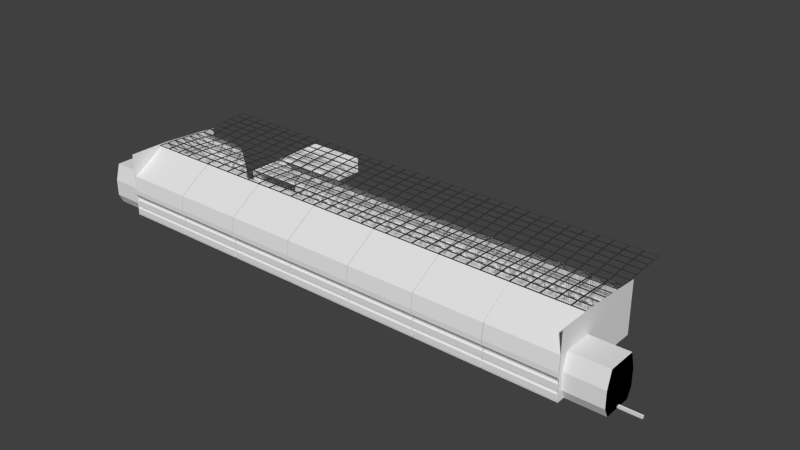 # Source: TrainstationPlatform.blend  (saved by Blender 2.72.0; exported with 4.5.12 LTS)
import bpy
from mathutils import Matrix  # noqa: F401  (used for matrix-valued properties, if any)

bpy.ops.wm.read_factory_settings(use_empty=True)
scene = bpy.context.scene
scene.name = 'Scene'

# ---- collections
col_collection_1 = bpy.data.collections.new('Collection 1'); scene.collection.children.link(col_collection_1)

# ---- materials (node trees are filled in below, after node groups)
mat_base = bpy.data.materials.new('Base')
mat_base.alpha_threshold = 0.0
mat_base.use_transparent_shadow = False
mat_base.roughness = 0.5
mat_darkness = bpy.data.materials.new('Darkness')
mat_darkness.alpha_threshold = 0.0
mat_darkness.use_transparent_shadow = False
mat_darkness.diffuse_color = (0.0, 0.0, 0.0, 1.0)
mat_darkness.roughness = 0.5
mat_bordertrainstatinonmainblack = bpy.data.materials.new('BorderTrainstatinonMainBlack')
mat_bordertrainstatinonmainblack.alpha_threshold = 0.0
mat_bordertrainstatinonmainblack.use_transparent_shadow = False
mat_bordertrainstatinonmainblack.diffuse_color = (0.04696, 0.04696, 0.04696, 1.0)
mat_bordertrainstatinonmainblack.roughness = 0.5
mat_base_001 = bpy.data.materials.new('Base.001')
mat_base_001.alpha_threshold = 0.0
mat_base_001.use_transparent_shadow = False
mat_base_001.roughness = 0.5
mat_bordertrainstatinonmainblack_001 = bpy.data.materials.new('BorderTrainstatinonMainBlack.001')
mat_bordertrainstatinonmainblack_001.alpha_threshold = 0.0
mat_bordertrainstatinonmainblack_001.use_transparent_shadow = False
mat_bordertrainstatinonmainblack_001.diffuse_color = (0.04696, 0.04696, 0.04696, 1.0)
mat_bordertrainstatinonmainblack_001.roughness = 0.5

# ---- material node trees

# ---- world
world_world = bpy.data.worlds.new('World'); scene.world = world_world
world_world.color = (0.05088, 0.05088, 0.05088)
world_world.use_sun_shadow = False
world_world.sun_shadow_jitter_overblur = 0.0
world_world.cycles.sampling_method = 'MANUAL'
world_world.cycles.sample_map_resolution = 256

# ---- meshes
me_plane_009 = bpy.data.meshes.new('Plane.009')
me_plane_009.from_pydata([(0.0, -3.0, 0.0), (-7.4, 0.0, 0.0), (0.0, 0.0, 0.0), (0.0, -3.0, -0.2), (0.0, -2.7, -0.5), (-7.4, -2.7, -0.8), (0.0, -2.7, -0.8), (0.0, -2.9, -1.0), (-7.4, -12.0, -1.8), (0.0, -12.0, -1.8), (-7.4, -12.1, 1.5), (0.0, -12.1, 1.5), (0.0, -12.1, 0.2), (-7.4, -12.1, 0.2), (-7.4, -11.9, 2.384e-07), (0.0, -11.9, 2.384e-07), (0.0, -11.9, -0.2), (-7.4, -11.9, -0.2), (-7.4, -12.2, -0.4), (0.0, -12.2, -0.4), (0.0, -12.2, -1.6), (-7.4, -12.2, -1.6), (0.0, -2.8, -2.0), (-7.4, -12.0, -2.0), (0.0, -12.0, -2.0), (-7.4, -2.9, -1.2), (0.0, -2.9, -1.2), (0.0, -2.6, -1.4), (0.0, -2.6, -1.6), (0.0, -2.8, -1.8), (-7.4, -11.8, 1.7), (0.0, -11.8, 1.7), (-7.4, -11.8, 2.0), (0.0, -11.8, 2.0), (-7.4, -12.5, 3.0), (0.0, -12.5, 3.0), (-7.4, -12.5, 4.0), (0.0, -12.5, 4.0), (-7.4, -12.0, 7.0), (0.0, -12.0, 7.0), (-7.4, -3.0, 0.0), (-7.4, -3.0, -0.2), (-7.4, -2.7, -0.5), (-7.4, -2.9, -1.0), (-7.4, -11.2, -1.8), (-7.4, -11.2, 1.5), (-7.4, -11.2, 0.2), (-7.4, -11.2, 2.384e-07), (-7.4, -11.2, -0.2), (-7.4, -11.2, -0.4), (-7.4, -11.2, -0.6), (-7.4, -2.8, -2.0), (-7.4, -11.2, -2.0), (-7.4, -2.8, -1.8), (-7.4, -2.6, -1.6), (-7.4, -2.6, -1.4), (-7.4, -11.2, 1.7), (-7.4, -11.3, 2.0), (-7.4, -12.0, 3.0), (-7.4, -12.0, 4.0), (-7.4, -11.5, 7.0), (-7.5, -3.0, 0.0), (-7.5, 0.0, 0.0), (-7.5, -3.0, -0.2), (-7.5, -2.7, -0.5), (-7.5, -2.7, -0.8), (-7.5, -2.9, -1.0), (-7.5, -11.2, -1.8), (-7.5, -11.2, 1.5), (-7.5, -11.2, 0.2), (-7.5, -11.2, 2.384e-07), (-7.5, -11.2, -0.2), (-7.5, -11.2, -0.4), (-7.5, -11.2, -0.6), (-7.5, -2.8, -2.0), (-7.5, -11.2, -2.0), (-7.5, -2.8, -1.8), (-7.5, -2.6, -1.6), (-7.5, -2.6, -1.4), (-7.5, -2.9, -1.2), (-7.5, -11.2, 1.7), (-7.5, -11.3, 2.0), (-7.5, -12.0, 3.0), (-7.5, -12.0, 4.0), (-7.5, -11.5, 7.0), (-7.4, -4.7, 11.6), (0.0, -4.7, 11.6), (-7.4, -4.2, 11.6), (-7.5, -4.2, 11.6), (0.0, -4.2, 11.6), (-7.5, -11.8, -1.5), (0.0, -11.8, -1.5), (-7.5, -11.86, -1.641), (0.0, -11.86, -1.641), (-7.5, -12.0, -1.7), (0.0, -12.0, -1.7), (-7.5, -12.14, -1.641), (0.0, -12.14, -1.641), (-7.5, -12.2, -1.5), (0.0, -12.2, -1.5), (-7.5, -12.14, -1.359), (0.0, -12.14, -1.359), (-7.5, -12.0, -1.3), (0.0, -12.0, -1.3), (-7.5, -11.86, -1.359), (0.0, -11.86, -1.359), (-7.5, -12.02, -1.2), (0.0, -12.02, -1.2), (-7.5, -12.05, -1.254), (0.0, -12.05, -1.254), (-7.5, -12.1, -1.276), (0.0, -12.1, -1.276), (-7.5, -12.15, -1.254), (0.0, -12.15, -1.254), (-7.5, -12.18, -1.2), (0.0, -12.18, -1.2), (-7.5, -12.15, -1.146), (0.0, -12.15, -1.146), (-7.5, -12.1, -1.124), (0.0, -12.1, -1.124), (-7.5, -12.05, -1.146), (0.0, -12.05, -1.146), (-7.5, -12.02, -1.0), (0.0, -12.02, -1.0), (-7.5, -12.05, -1.054), (0.0, -12.05, -1.054), (-7.5, -12.1, -1.076), (0.0, -12.1, -1.076), (-7.5, -12.15, -1.054), (0.0, -12.15, -1.054), (-7.5, -12.18, -1.0), (0.0, -12.18, -1.0), (-7.5, -12.15, -0.9464), (0.0, -12.15, -0.9464), (-7.5, -12.1, -0.9243), (0.0, -12.1, -0.9243), (-7.5, -12.05, -0.9464), (0.0, -12.05, -0.9464), (-7.5, -12.02, -0.8), (0.0, -12.02, -0.8), (-7.5, -12.05, -0.8536), (0.0, -12.05, -0.8536), (-7.5, -12.1, -0.8757), (0.0, -12.1, -0.8757), (-7.5, -12.15, -0.8536), (0.0, -12.15, -0.8536), (-7.5, -12.18, -0.8), (0.0, -12.18, -0.8), (-7.5, -12.15, -0.7464), (0.0, -12.15, -0.7464), (-7.5, -12.1, -0.7243), (0.0, -12.1, -0.7243), (-7.5, -12.05, -0.7464), (0.0, -12.05, -0.7464), (-7.5, -11.85, -1.232), (0.0, -11.85, -1.232), (-7.5, -11.87, -1.286), (0.0, -11.87, -1.286), (-7.5, -11.93, -1.308), (0.0, -11.93, -1.308), (-7.5, -11.98, -1.286), (0.0, -11.98, -1.286), (-7.5, -12.0, -1.232), (0.0, -12.0, -1.232), (-7.5, -11.98, -1.178), (0.0, -11.98, -1.178), (-7.5, -11.93, -1.156), (0.0, -11.93, -1.156), (-7.5, -11.87, -1.178), (0.0, -11.87, -1.178), (-7.5, -11.88, -0.489), (0.0, -11.88, -0.489), (-7.5, -11.92, -0.5923), (0.0, -11.92, -0.5923), (-7.5, -12.03, -0.6351), (0.0, -12.03, -0.6351), (-7.5, -12.13, -0.5923), (0.0, -12.13, -0.5923), (-7.5, -12.17, -0.489), (0.0, -12.17, -0.489), (-7.5, -12.13, -0.3857), (0.0, -12.13, -0.3857), (-7.5, -12.03, -0.3429), (0.0, -12.03, -0.3429), (-7.5, -11.92, -0.3857), (0.0, -11.92, -0.3857), (-7.5, -11.68, -1.814), (0.0, -11.68, -1.814), (-7.5, -11.73, -1.917), (0.0, -11.73, -1.917), (-7.5, -11.83, -1.96), (0.0, -11.83, -1.96), (-7.5, -11.93, -1.917), (0.0, -11.93, -1.917), (-7.5, -11.98, -1.814), (0.0, -11.98, -1.814), (-7.5, -11.93, -1.71), (0.0, -11.93, -1.71), (-7.5, -11.83, -1.668), (0.0, -11.83, -1.668), (-7.5, -11.73, -1.71), (0.0, -11.73, -1.71), (-7.5, -7.535, -1.89), (0.0, -7.535, -1.89), (-7.5, -7.557, -1.944), (0.0, -7.557, -1.944), (-7.5, -7.611, -1.966), (0.0, -7.611, -1.966), (-7.5, -7.664, -1.944), (0.0, -7.664, -1.944), (-7.5, -7.686, -1.89), (0.0, -7.686, -1.89), (-7.5, -7.664, -1.837), (0.0, -7.664, -1.837), (-7.5, -7.611, -1.815), (0.0, -7.611, -1.815), (-7.5, -7.557, -1.837), (0.0, -7.557, -1.837), (-7.5, -5.835, -1.89), (0.0, -5.835, -1.89), (-7.5, -5.857, -1.944), (0.0, -5.857, -1.944), (-7.5, -5.911, -1.966), (0.0, -5.911, -1.966), (-7.5, -5.964, -1.944), (0.0, -5.964, -1.944), (-7.5, -5.986, -1.89), (0.0, -5.986, -1.89), (-7.5, -5.964, -1.837), (0.0, -5.964, -1.837), (-7.5, -5.911, -1.815), (0.0, -5.911, -1.815), (-7.5, -5.857, -1.837), (0.0, -5.857, -1.837)], [], [(12, 13, 10, 11), (15, 14, 13, 12), (16, 17, 14, 15), (19, 18, 17, 16), (20, 21, 18, 19), (9, 8, 21, 20), (8, 9, 24, 23), (11, 10, 30, 31), (31, 30, 32, 33), (33, 32, 34, 35), (35, 34, 36, 37), (37, 36, 38, 39), (38, 36, 59, 60), (14, 17, 48, 47), (21, 8, 44, 50), (34, 32, 57, 58), (10, 13, 46, 45), (17, 18, 49, 48), (30, 10, 45, 56), (36, 34, 58, 59), (13, 14, 47, 46), (18, 21, 50, 49), (8, 23, 52, 44), (32, 30, 56, 57), (59, 58, 82, 83), (50, 44, 67, 73), (57, 56, 80, 81), (48, 49, 72, 71), (46, 47, 70, 69), (53, 54, 77, 76), (42, 41, 63, 64), (44, 52, 75, 67), (60, 59, 83, 84), (52, 51, 74, 75), (58, 57, 81, 82), (49, 50, 73, 72), (56, 45, 68, 80), (47, 48, 71, 70), (54, 55, 78, 77), (45, 46, 69, 68), (51, 53, 76, 74), (41, 40, 61, 63), (40, 0, 2, 1), (0, 40, 41, 3), (3, 41, 42, 4), (4, 42, 5, 6), (6, 5, 43, 7), (22, 51, 23, 24), (29, 53, 51, 22), (7, 43, 25, 26), (26, 25, 55, 27), (27, 55, 54, 28), (28, 54, 53, 29), (23, 51, 52), (55, 25, 79, 78), (43, 5, 65, 66), (40, 1, 62, 61), (5, 42, 64, 65), (25, 43, 66, 79), (60, 84, 88, 87), (38, 60, 87, 85), (39, 38, 85, 86), (86, 85, 87, 89), (90, 91, 93, 92), (92, 93, 95, 94), (94, 95, 97, 96), (96, 97, 99, 98), (98, 99, 101, 100), (100, 101, 103, 102), (104, 105, 91, 90), (102, 103, 105, 104), (106, 107, 109, 108), (108, 109, 111, 110), (110, 111, 113, 112), (112, 113, 115, 114), (114, 115, 117, 116), (116, 117, 119, 118), (120, 121, 107, 106), (118, 119, 121, 120), (122, 123, 125, 124), (124, 125, 127, 126), (126, 127, 129, 128), (128, 129, 131, 130), (130, 131, 133, 132), (132, 133, 135, 134), (136, 137, 123, 122), (134, 135, 137, 136), (138, 139, 141, 140), (140, 141, 143, 142), (142, 143, 145, 144), (144, 145, 147, 146), (146, 147, 149, 148), (148, 149, 151, 150), (152, 153, 139, 138), (150, 151, 153, 152), (154, 155, 157, 156), (156, 157, 159, 158), (158, 159, 161, 160), (160, 161, 163, 162), (162, 163, 165, 164), (164, 165, 167, 166), (168, 169, 155, 154), (166, 167, 169, 168), (170, 171, 173, 172), (172, 173, 175, 174), (174, 175, 177, 176), (176, 177, 179, 178), (178, 179, 181, 180), (180, 181, 183, 182), (184, 185, 171, 170), (182, 183, 185, 184), (186, 187, 189, 188), (188, 189, 191, 190), (190, 191, 193, 192), (192, 193, 195, 194), (194, 195, 197, 196), (196, 197, 199, 198), (200, 201, 187, 186), (198, 199, 201, 200), (202, 203, 205, 204), (204, 205, 207, 206), (206, 207, 209, 208), (208, 209, 211, 210), (210, 211, 213, 212), (212, 213, 215, 214), (216, 217, 203, 202), (214, 215, 217, 216), (218, 219, 221, 220), (220, 221, 223, 222), (222, 223, 225, 224), (224, 225, 227, 226), (226, 227, 229, 228), (228, 229, 231, 230), (232, 233, 219, 218), (230, 231, 233, 232)])
me_plane_009.polygons.foreach_set('use_smooth', [0, 0, 0, 0, 0, 0, 0, 0, 0, 0, 0, 0, 0, 0, 0, 0, 0, 0, 0, 0, 0, 0, 0, 0, 0, 0, 0, 0, 0, 0, 0, 0, 0, 0, 0, 0, 0, 0, 0, 0, 0, 0, 0, 0, 0, 0, 0, 0, 0, 0, 0, 0, 0, 0, 0, 0, 0, 0, 0, 0, 0, 0, 0, 1, 1, 1, 1, 1, 1, 1, 1, 1, 1, 1, 1, 1, 1, 1, 1, 1, 1, 1, 1, 1, 1, 1, 1, 1, 1, 1, 1, 1, 1, 1, 1, 1, 1, 1, 1, 1, 1, 1, 1, 1, 1, 1, 1, 1, 1, 1, 1, 1, 1, 1, 1, 1, 1, 1, 1, 1, 1, 1, 1, 1, 1, 1, 1, 1, 1, 1, 1, 1, 1, 1, 1])
me_plane_009.use_remesh_preserve_volume = False
me_plane_009.use_remesh_preserve_attributes = False
me_plane_009.use_mirror_vertex_groups = False
me_plane_009.update()
me_plane_006 = bpy.data.meshes.new('Plane.006')
me_plane_006.from_pydata([(-0.1, -10.0, 0.0), (0.0, -10.0, 3.5), (0.0, -10.0, 0.0), (0.0, -7.0, 11.0), (0.0, 0.0, 0.0), (0.0, -9.0, 9.0), (0.0, -9.8, 5.0), (-0.1, -10.0, 3.5), (-0.1, -9.8, 5.0), (-0.1, -9.0, 9.0), (-0.1, -7.0, 11.0), (-0.2, -10.3, 0.0), (-0.2, -10.3, 3.5), (-0.2, -10.1, 5.0), (-0.2, -9.3, 9.0), (-0.2, -7.3, 11.0), (-0.3, -10.3, 0.0), (-0.3, -10.3, 3.5), (-0.3, -10.1, 5.0), (-0.3, -9.3, 9.0), (-0.3, -7.3, 11.0), (-0.4, -9.9, 0.0), (-0.4, -9.9, 3.5), (-0.4, -9.7, 5.0), (-0.4, -8.9, 9.0), (-0.4, -6.9, 11.0), (-2.0, -9.9, 0.0), (-2.0, -9.9, 3.5), (-2.0, -9.7, 5.0), (-2.0, -8.9, 9.0), (-2.0, 0.0, 0.0), (-2.0, -6.9, 11.0), (-2.5, -9.0, 9.0), (0.0, -10.0, 0.175), (-0.1, -10.0, 0.175), (-0.2, -10.3, 0.175), (-0.3, -10.3, 0.175), (-0.4, -9.9, 0.175), (-2.0, -9.9, 0.175), (-2.5, -10.0, 0.175), (-0.4, -10.3, 3.5), (-2.0, -10.3, 3.5), (-0.4, -10.3, 0.175), (-2.0, -10.3, 0.175), (-0.56, -9.583, 3.61), (-0.56, -9.423, 4.81), (-1.84, -9.583, 3.61), (-1.84, -9.423, 4.81), (-0.1, 0.0, 0.0), (-0.2, 0.0, 0.0), (-0.3, 0.0, 0.0), (-0.4, 0.0, 0.0), (-0.481, -7.0, 11.0), (-0.481, -7.3, 11.0), (-2.5, -10.0, 0.0), (-2.5, -9.8, 5.0), (-2.5, -7.0, 11.0), (-2.5, 0.0, 0.0), (-2.5, -10.0, 3.5)], [], [(9, 5, 6, 8), (8, 6, 1, 7), (34, 33, 2, 0), (9, 8, 13, 14), (8, 7, 12, 13), (34, 0, 11, 35), (15, 14, 19, 20), (14, 13, 18, 19), (13, 12, 17, 18), (35, 11, 16, 36), (19, 18, 23, 24), (18, 17, 22, 23), (36, 16, 21, 37), (24, 23, 28, 29), (22, 27, 46, 44), (37, 21, 26, 38), (7, 1, 33, 34), (7, 34, 35, 12), (12, 35, 36, 17), (17, 36, 37, 22), (37, 38, 43, 42), (40, 42, 43, 41), (27, 22, 40, 41), (38, 27, 41, 43), (22, 37, 42, 40), (45, 44, 46, 47), (28, 23, 45, 47), (27, 28, 47, 46), (23, 22, 44, 45), (11, 0, 48, 49), (10, 3, 5, 9), (0, 2, 4, 48), (10, 9, 14, 15), (20, 19, 24, 25), (25, 24, 29, 31), (26, 21, 51, 30), (21, 16, 50, 51), (16, 11, 49, 50), (10, 15, 53, 52), (31, 29, 32, 56), (29, 28, 55, 32), (28, 27, 58, 55), (38, 26, 54, 39), (27, 38, 39, 58), (54, 26, 30, 57)])
me_plane_006.use_remesh_preserve_volume = False
me_plane_006.use_remesh_preserve_attributes = False
me_plane_006.use_mirror_vertex_groups = False
me_plane_006.update()
me_plane_010 = bpy.data.meshes.new('Plane.010')
me_plane_010.from_pydata([(0.0, -1.0, 7.0), (0.0, 0.0, 0.0), (0.0, 13.0, 7.0), (0.0, 13.0, 0.0), (-8.0, -1.0, 7.0), (-8.0, 0.0, 0.0), (0.0, -1.0, -2.0), (-8.0, -1.0, -2.0), (0.0, -7.2, -2.0), (-8.0, -7.2, -2.0), (0.0, -7.2, 7.0), (-8.0, -7.2, 7.0), (0.0, 0.0, 12.0), (0.0, 13.0, 11.05), (0.0, -8.2, 7.0), (0.0, -7.2, 12.0), (0.0, -8.2, -2.0), (0.0, -8.2, 12.0), (0.0, -8.2, 3.5), (0.0, -8.2, 0.0), (-8.0, -8.2, 0.0), (-8.0, -8.2, 3.5), (0.0, -9.2, -2.0), (0.0, -9.2, 7.0), (0.0, 0.0, 3.5), (0.0, 13.0, 3.5), (-8.0, 0.0, 3.5), (0.0, -9.2, 12.0), (0.0, -9.2, 3.5), (0.0, -9.2, 0.0), (0.0, 0.5, 0.0), (0.0, 0.5, -2.0)], [], [(24, 1, 3, 25), (24, 0, 4, 26), (1, 5, 7, 6), (6, 7, 9, 8), (18, 21, 11, 10), (10, 15, 17, 14), (0, 10, 11, 4), (0, 2, 13, 12), (15, 10, 0, 12), (19, 18, 28, 29), (4, 11, 21, 20, 9, 7, 5, 26), (8, 9, 20, 19), (19, 20, 21, 18), (16, 19, 29, 22), (18, 14, 23, 28), (0, 24, 25, 2), (1, 24, 26, 5), (18, 10, 14), (8, 19, 16), (14, 17, 27, 23), (1, 6, 31, 30)])
me_plane_010.polygons.foreach_set('material_index', [0, 0, 0, 0, 0, 0, 0, 0, 0, 0, 1, 0, 0, 0, 0, 0, 0, 0, 0, 0, 0])
me_plane_010.materials.append(mat_base)
me_plane_010.materials.append(mat_darkness)
me_plane_010.use_remesh_preserve_volume = False
me_plane_010.use_remesh_preserve_attributes = False
me_plane_010.use_mirror_vertex_groups = False
me_plane_010.update()
me_plane_004 = bpy.data.meshes.new('Plane.004')
me_plane_004.from_pydata([(0.0, -10.0, 0.0), (0.0, -10.0, 3.5), (0.0, -9.8, 5.0), (0.0, -9.0, 9.0), (0.0, -7.0, 11.0), (-7.3, -10.0, 3.5), (0.0, 0.0, 0.0), (-7.5, -9.7, 3.95), (-7.3, -9.7, 3.5), (0.0, -9.7, 3.5), (-7.5, -9.94, 3.95), (-7.3, -9.94, 3.95), (-7.3, -10.0, 0.0), (0.0, -9.94, 3.95), (-7.3, -9.8, 5.0), (-7.3, -9.0, 9.0), (-7.3, -7.0, 11.0), (-7.3, 0.0, 0.0), (-7.5, -10.0, 3.5), (-7.5, -10.0, 0.0), (-7.5, -9.8, 5.0), (-7.5, -9.0, 9.0), (-7.5, -7.0, 11.0), (-7.5, 0.0, 0.0), (-7.3, -9.7, 3.95), (-7.3, -9.7, 0.0), (0.0, -9.7, 3.95), (-7.5, -9.7, 3.5), (-7.5, -9.7, 0.0), (-7.33, -9.6, 3.54), (0.0, -9.6, 3.54), (-7.33, -9.6, 3.9), (0.0, -9.6, 3.9), (-7.47, -9.6, 3.9), (-7.47, -9.6, 3.54), (-7.33, -9.6, 0.0), (-7.47, -9.6, 0.0), (0.0, -11.0, 0.0), (0.0, -11.0, 3.5), (-6.5, -11.0, 3.5), (-6.5, -11.0, 0.0)], [], [(1, 5, 8, 9), (26, 9, 30, 32), (14, 11, 10, 20), (3, 15, 16, 4), (2, 14, 15, 3), (6, 17, 12, 0), (5, 12, 25, 8), (11, 13, 26, 24), (12, 17, 23, 19), (19, 18, 27, 28), (16, 15, 21, 22), (12, 19, 28, 25), (15, 14, 20, 21), (13, 11, 14, 2), (18, 10, 7, 27), (10, 11, 24, 7), (13, 1, 9, 26), (30, 29, 31, 32), (24, 26, 32, 31), (9, 8, 29, 30), (27, 7, 33, 34), (31, 29, 34, 33), (25, 28, 36, 35), (7, 24, 31, 33), (29, 35, 36, 34), (28, 27, 34, 36), (8, 25, 35, 29), (5, 1, 38, 39), (0, 12, 40, 37), (12, 5, 39, 40)])
me_plane_004.materials.append(mat_base)
me_plane_004.materials.append(mat_bordertrainstatinonmainblack)
me_plane_004.use_remesh_preserve_volume = False
me_plane_004.use_remesh_preserve_attributes = False
me_plane_004.use_mirror_vertex_groups = False
me_plane_004.update()
me_plane_011 = bpy.data.meshes.new('Plane.011')
me_plane_011.from_pydata([(0.0, -1.0, 7.0), (0.0, 0.0, 0.0), (0.0, 13.0, 7.0), (0.0, 13.0, 0.0), (8.0, -1.0, 7.0), (8.0, 0.0, 0.0), (0.0, -1.0, -2.0), (8.0, -1.0, -2.0), (0.0, -7.2, -2.0), (8.0, -7.2, -2.0), (0.0, -7.2, 7.0), (8.0, -7.2, 7.0), (0.0, 0.0, 12.0), (0.0, 13.0, 11.08), (0.0, -8.2, 7.0), (0.0, -7.2, 12.0), (0.0, -8.2, -2.0), (0.0, -8.2, 12.0), (0.0, -8.2, 3.5), (0.0, -8.2, 0.0), (8.0, -8.2, 0.0), (8.0, -8.2, 3.5), (0.0, -9.2, -2.0), (0.0, -9.2, 7.0), (0.0, 0.0, 3.5), (0.0, 13.0, 3.5), (8.0, 0.0, 3.5), (0.0, -9.2, 12.0), (0.0, -9.2, 3.5), (0.0, -9.2, 0.0), (0.0, 0.5, 0.0), (0.0, 0.5, -2.0)], [], [(24, 25, 3, 1), (24, 26, 4, 0), (1, 6, 7, 5), (6, 8, 9, 7), (18, 10, 11, 21), (10, 14, 17, 15), (0, 4, 11, 10), (0, 12, 13, 2), (15, 12, 0, 10), (19, 29, 28, 18), (4, 26, 5, 7, 9, 20, 21, 11), (8, 19, 20, 9), (19, 18, 21, 20), (16, 22, 29, 19), (18, 28, 23, 14), (0, 2, 25, 24), (1, 5, 26, 24), (18, 14, 10), (8, 16, 19), (14, 23, 27, 17), (6, 1, 30, 31)])
me_plane_011.polygons.foreach_set('use_smooth', [0, 0, 0, 0, 0, 0, 0, 0, 0, 0, 1, 0, 0, 0, 0, 0, 0, 0, 0, 0, 0])
me_plane_011.polygons.foreach_set('material_index', [0, 0, 0, 0, 0, 0, 0, 0, 0, 0, 1, 0, 0, 0, 0, 0, 0, 0, 0, 0, 0])
me_plane_011.materials.append(mat_base)
me_plane_011.materials.append(mat_darkness)
me_plane_011.use_remesh_preserve_volume = False
me_plane_011.use_remesh_preserve_attributes = False
me_plane_011.use_mirror_vertex_groups = False
me_plane_011.update()
me_cube_001 = bpy.data.meshes.new('Cube.001')
me_cube_001.from_pydata([(0.0, -20.0, 0.0), (0.0, 1.0, 0.0), (0.2, 1.0, 0.0), (0.2, -20.0, 0.0), (0.0, -20.0, 0.1), (0.0, 1.0, 0.1), (0.2, 1.0, 0.1), (0.2, -20.0, 0.1), (0.0, -20.0, 0.2), (0.0, 1.0, 0.2), (0.3, 1.0, 0.2), (0.3, -20.0, 0.2), (0.0, -20.0, 0.46), (0.0, 1.0, 0.46), (0.3, 1.0, 0.5), (0.3, -20.0, 0.5), (0.06667, 1.0, 0.1), (0.1333, 1.0, 0.1), (0.1333, 1.0, 0.0), (0.06667, 1.0, 0.0), (0.1333, -20.0, 0.1), (0.06667, -20.0, 0.1), (0.06667, -20.0, 0.0), (0.1333, -20.0, 0.0), (0.1, 1.0, 0.2), (0.2, 1.0, 0.2), (0.2, -20.0, 0.2), (0.1, -20.0, 0.2), (0.1, 1.0, 0.46), (0.2, 1.0, 0.5), (0.2, -20.0, 0.5), (0.1, -20.0, 0.46)], [], [(26, 11, 15, 30), (17, 6, 2, 18), (6, 7, 3, 2), (21, 4, 0, 22), (7, 6, 10, 11), (20, 7, 11, 26), (16, 5, 9, 24), (5, 4, 8, 9), (31, 28, 13, 12), (11, 10, 14, 15), (24, 9, 13, 28), (9, 8, 12, 13), (8, 27, 31, 12), (27, 26, 30, 31), (5, 16, 19, 1), (16, 17, 18, 19), (7, 20, 23, 3), (20, 21, 22, 23), (4, 21, 27, 8), (21, 20, 26, 27), (6, 17, 25, 10), (17, 16, 24, 25), (15, 14, 29, 30), (30, 29, 28, 31), (10, 25, 29, 14), (25, 24, 28, 29)])
me_cube_001.use_remesh_preserve_volume = False
me_cube_001.use_remesh_preserve_attributes = False
me_cube_001.use_mirror_vertex_groups = False
me_cube_001.update()
me_plane_012 = bpy.data.meshes.new('Plane.012')
me_plane_012.from_pydata([(-3.0, -9.537e-07, 10.99), (-3.0, -2.0, 11.22), (0.0, -9.537e-07, 10.99), (-2.875, -1.875, 11.2), (-0.125, -1.875, 11.2), (-2.875, -0.125, 11.01), (-0.125, -0.125, 11.01), (-2.875, -1.875, 11.29), (-0.125, -1.875, 11.29), (-2.875, -0.125, 11.1), (-0.125, -0.125, 11.1), (0.0, -4.0, 11.4), (0.0, -2.0, 11.22), (-2.875, -3.875, 11.39), (-0.125, -3.875, 11.39), (-2.875, -2.125, 11.24), (-0.125, -2.125, 11.24), (-2.875, -3.875, 11.48), (-0.125, -3.875, 11.48), (-2.875, -2.125, 11.33), (-0.125, -2.125, 11.33), (-3.0, -4.0, 11.4), (-2.875, -5.875, 11.53), (-0.125, -5.875, 11.53), (-2.875, -4.125, 11.41), (-0.125, -4.125, 11.41), (-2.875, -5.875, 11.62), (-0.125, -5.875, 11.62), (-2.875, -4.125, 11.51), (-0.125, -4.125, 11.51), (0.0, -8.0, 11.63), (-3.0, -6.0, 11.54), (0.0, -6.0, 11.54), (-2.875, -7.875, 11.62), (-0.125, -7.875, 11.62), (-2.875, -6.125, 11.54), (-0.125, -6.125, 11.54), (-2.875, -7.875, 11.72), (-0.125, -7.875, 11.72), (-2.875, -6.125, 11.64), (-0.125, -6.125, 11.64), (-3.0, -10.0, 11.68), (0.0, -10.0, 11.68), (-3.0, -8.0, 11.63), (-2.875, -9.875, 11.68), (-0.125, -9.875, 11.68), (-2.875, -8.125, 11.63), (-0.125, -8.125, 11.63), (-2.875, -9.875, 11.78), (-0.125, -9.875, 11.78), (-2.875, -8.125, 11.73), (-0.125, -8.125, 11.73), (-3.0, -12.0, 11.7), (0.0, -12.0, 11.7), (-2.875, -11.88, 11.7), (-0.125, -11.88, 11.7), (-2.875, -10.12, 11.68), (-0.125, -10.12, 11.68), (-2.875, -11.88, 11.8), (-0.125, -11.88, 11.8), (-2.875, -10.12, 11.78), (-0.125, -10.12, 11.78)], [], [(5, 6, 10, 9), (6, 4, 8, 10), (4, 3, 7, 8), (3, 5, 9, 7), (15, 16, 20, 19), (12, 11, 14, 16), (16, 14, 18, 20), (14, 13, 17, 18), (13, 15, 19, 17), (24, 25, 29, 28), (25, 23, 27, 29), (23, 22, 26, 27), (22, 24, 28, 26), (35, 36, 40, 39), (31, 32, 36, 35), (32, 30, 34, 36), (36, 34, 38, 40), (34, 33, 37, 38), (33, 35, 39, 37), (46, 47, 51, 50), (42, 41, 44, 45), (41, 43, 46, 44), (47, 45, 49, 51), (45, 44, 48, 49), (44, 46, 50, 48), (56, 57, 61, 60), (53, 52, 54, 55), (57, 55, 59, 61), (55, 54, 58, 59), (54, 56, 60, 58), (0, 2, 6, 5), (2, 12, 4, 6), (12, 1, 3, 4), (1, 0, 5, 3), (1, 12, 16, 15), (11, 21, 13, 14), (21, 1, 15, 13), (21, 11, 25, 24), (11, 32, 23, 25), (32, 31, 22, 23), (31, 21, 24, 22), (30, 43, 33, 34), (43, 31, 35, 33), (43, 30, 47, 46), (30, 42, 45, 47), (41, 42, 57, 56), (42, 53, 55, 57), (52, 41, 56, 54)])
me_plane_012.polygons.foreach_set('material_index', [1, 1, 1, 1, 1, 1, 1, 1, 1, 1, 1, 1, 1, 1, 1, 1, 1, 1, 1, 1, 1, 1, 1, 1, 1, 1, 1, 1, 1, 1, 1, 1, 1, 1, 1, 1, 1, 1, 1, 1, 1, 1, 1, 1, 1, 1, 1, 1])
me_plane_012.materials.append(mat_base_001)
me_plane_012.materials.append(mat_bordertrainstatinonmainblack_001)
me_plane_012.use_remesh_preserve_volume = False
me_plane_012.use_remesh_preserve_attributes = False
me_plane_012.use_mirror_vertex_groups = False
me_plane_012.update()
me_plane_007 = bpy.data.meshes.new('Plane.007')
me_plane_007.from_pydata([(-6.5, -0.1, 0.0), (0.0, -0.1, 0.0), (-6.5, 0.0, 0.0), (0.0, 0.0, 0.0), (-6.5, -0.1, 3.5), (-6.5, 0.0, 3.5), (0.0, -0.1, 3.5), (0.0, 0.0, 3.5), (-6.4, -0.2, 0.01), (-6.4, -0.2, 3.4), (-6.4, -0.3, 0.01), (-6.4, -0.3, 3.4), (-6.5, -0.4, 0.0), (-6.5, -0.4, 3.5), (0.0, -0.4, 0.0), (0.0, -0.3, 0.0), (0.0, -0.2, 0.0), (0.0, -0.4, 3.5), (0.0, -0.3, 3.5), (0.0, -0.2, 3.5)], [], [(0, 1, 3, 2), (0, 2, 5, 4), (4, 5, 7, 6), (0, 4, 9, 8), (8, 9, 11, 10), (10, 11, 13, 12), (4, 6, 19, 9), (8, 10, 15, 16), (10, 12, 14, 15), (11, 9, 19, 18), (13, 11, 18, 17), (0, 8, 16, 1)])
me_plane_007.use_remesh_preserve_volume = False
me_plane_007.use_remesh_preserve_attributes = False
me_plane_007.use_mirror_vertex_groups = False
me_plane_007.update()

# ---- objects
ob_platformtracks_006 = bpy.data.objects.new('PlatformTracks.006', me_plane_009)
ob_platformtracks_005 = bpy.data.objects.new('PlatformTracks.005', me_plane_009)
ob_platformtracks_004 = bpy.data.objects.new('PlatformTracks.004', me_plane_009)
ob_platformtracks_003 = bpy.data.objects.new('PlatformTracks.003', me_plane_009)
ob_platformtracks_002 = bpy.data.objects.new('PlatformTracks.002', me_plane_009)
ob_platformtracks_001 = bpy.data.objects.new('PlatformTracks.001', me_plane_009)
ob_platformwall_017 = bpy.data.objects.new('PlatformWall.017', me_plane_006)
ob_platformwall_016 = bpy.data.objects.new('PlatformWall.016', me_plane_006)
ob_platformwall_015 = bpy.data.objects.new('PlatformWall.015', me_plane_006)
ob_platformwall_014 = bpy.data.objects.new('PlatformWall.014', me_plane_006)
ob_platformwall_013 = bpy.data.objects.new('PlatformWall.013', me_plane_006)
ob_platformwall_012 = bpy.data.objects.new('PlatformWall.012', me_plane_006)
ob_platformwall_011 = bpy.data.objects.new('PlatformWall.011', me_plane_006)
ob_platformwall_010 = bpy.data.objects.new('PlatformWall.010', me_plane_006)
ob_platformwall_009 = bpy.data.objects.new('PlatformWall.009', me_plane_006)
ob_platformwall_008 = bpy.data.objects.new('PlatformWall.008', me_plane_006)
ob_platformwall_007 = bpy.data.objects.new('PlatformWall.007', me_plane_006)
ob_platformwall_006 = bpy.data.objects.new('PlatformWall.006', me_plane_006)
ob_platformwall_005 = bpy.data.objects.new('PlatformWall.005', me_plane_006)
ob_platformwall_004 = bpy.data.objects.new('PlatformWall.004', me_plane_006)
ob_platformwall_003 = bpy.data.objects.new('PlatformWall.003', me_plane_006)
ob_platformwall_002 = bpy.data.objects.new('PlatformWall.002', me_plane_006)
ob_platformwall_001 = bpy.data.objects.new('PlatformWall.001', me_plane_006)
ob_platfomrend1 = bpy.data.objects.new('PlatfomrEnd1', me_plane_010)
ob_platformdoorway = bpy.data.objects.new('PlatformDoorway', me_plane_004)
ob_platformend2 = bpy.data.objects.new('PlatformEnd2', me_plane_011)
ob_platformtracks = bpy.data.objects.new('PlatformTracks', me_plane_009)
ob_platformtraintracks = bpy.data.objects.new('PlatformTrainTracks', me_cube_001)
ob_platformwall = bpy.data.objects.new('PlatformWall', me_plane_006)
ob_platformceiling = bpy.data.objects.new('PlatformCeiling', me_plane_012)
ob_platformcorridor = bpy.data.objects.new('PlatformCorridor', me_plane_007)

# ---- transforms, parenting, visibility, modifiers, constraints
ob_platformtracks_006.location = (80.0, -11.0, 0.0)
ob_platformtracks_006.lineart.crease_threshold = 0.0
_m = ob_platformtracks_006.modifiers.new('Mirror', 'MIRROR')
_m.use_clip = True
ob_platformtracks_005.location = (65.0, -11.0, 0.0)
ob_platformtracks_005.lineart.crease_threshold = 0.0
_m = ob_platformtracks_005.modifiers.new('Mirror', 'MIRROR')
_m.use_clip = True
ob_platformtracks_004.location = (50.0, -11.0, 0.0)
ob_platformtracks_004.lineart.crease_threshold = 0.0
_m = ob_platformtracks_004.modifiers.new('Mirror', 'MIRROR')
_m.use_clip = True
ob_platformtracks_003.location = (35.0, -11.0, 0.0)
ob_platformtracks_003.lineart.crease_threshold = 0.0
_m = ob_platformtracks_003.modifiers.new('Mirror', 'MIRROR')
_m.use_clip = True
ob_platformtracks_002.location = (20.0, -11.0, 0.0)
ob_platformtracks_002.lineart.crease_threshold = 0.0
_m = ob_platformtracks_002.modifiers.new('Mirror', 'MIRROR')
_m.use_clip = True
ob_platformtracks_001.location = (-10.0, -11.0, 0.0)
ob_platformtracks_001.lineart.crease_threshold = 0.0
_m = ob_platformtracks_001.modifiers.new('Mirror', 'MIRROR')
_m.use_clip = True
ob_platformwall_017.location = (85.0, -11.0, 0.0)
ob_platformwall_017.rotation_euler = (0.0, -0.0, 3.142)
ob_platformwall_017.lineart.crease_threshold = 0.0
_m = ob_platformwall_017.modifiers.new('Mirror', 'MIRROR')
_m.use_clip = True
_m = ob_platformwall_017.modifiers.new('Array', 'ARRAY')
_m.count = 1
_m.constant_offset_displace = (0.0, 0.0, 0.0)
_m.relative_offset_displace = (-1.0, 0.0, 0.0)
_m = ob_platformwall_017.modifiers.new('EdgeSplit', 'EDGE_SPLIT')
_m.split_angle = 0.5934
ob_platformwall_016.location = (70.0, -11.0, 0.0)
ob_platformwall_016.rotation_euler = (0.0, -0.0, 3.142)
ob_platformwall_016.lineart.crease_threshold = 0.0
_m = ob_platformwall_016.modifiers.new('Mirror', 'MIRROR')
_m.use_clip = True
_m = ob_platformwall_016.modifiers.new('Array', 'ARRAY')
_m.count = 1
_m.constant_offset_displace = (0.0, 0.0, 0.0)
_m.relative_offset_displace = (-1.0, 0.0, 0.0)
_m = ob_platformwall_016.modifiers.new('EdgeSplit', 'EDGE_SPLIT')
_m.split_angle = 0.5934
ob_platformwall_015.location = (75.0, -11.0, 0.0)
ob_platformwall_015.rotation_euler = (0.0, -0.0, 3.142)
ob_platformwall_015.lineart.crease_threshold = 0.0
_m = ob_platformwall_015.modifiers.new('Mirror', 'MIRROR')
_m.use_clip = True
_m = ob_platformwall_015.modifiers.new('Array', 'ARRAY')
_m.count = 1
_m.constant_offset_displace = (0.0, 0.0, 0.0)
_m.relative_offset_displace = (-1.0, 0.0, 0.0)
_m = ob_platformwall_015.modifiers.new('EdgeSplit', 'EDGE_SPLIT')
_m.split_angle = 0.5934
ob_platformwall_014.location = (80.0, -11.0, 0.0)
ob_platformwall_014.rotation_euler = (0.0, -0.0, 3.142)
ob_platformwall_014.lineart.crease_threshold = 0.0
_m = ob_platformwall_014.modifiers.new('Mirror', 'MIRROR')
_m.use_clip = True
_m = ob_platformwall_014.modifiers.new('Array', 'ARRAY')
_m.count = 1
_m.constant_offset_displace = (0.0, 0.0, 0.0)
_m.relative_offset_displace = (-1.0, 0.0, 0.0)
_m = ob_platformwall_014.modifiers.new('EdgeSplit', 'EDGE_SPLIT')
_m.split_angle = 0.5934
ob_platformwall_013.location = (40.0, -11.0, 0.0)
ob_platformwall_013.rotation_euler = (0.0, -0.0, 3.142)
ob_platformwall_013.lineart.crease_threshold = 0.0
_m = ob_platformwall_013.modifiers.new('Mirror', 'MIRROR')
_m.use_clip = True
_m = ob_platformwall_013.modifiers.new('Array', 'ARRAY')
_m.count = 1
_m.constant_offset_displace = (0.0, 0.0, 0.0)
_m.relative_offset_displace = (-1.0, 0.0, 0.0)
_m = ob_platformwall_013.modifiers.new('EdgeSplit', 'EDGE_SPLIT')
_m.split_angle = 0.5934
ob_platformwall_012.location = (45.0, -11.0, 0.0)
ob_platformwall_012.rotation_euler = (0.0, -0.0, 3.142)
ob_platformwall_012.lineart.crease_threshold = 0.0
_m = ob_platformwall_012.modifiers.new('Mirror', 'MIRROR')
_m.use_clip = True
_m = ob_platformwall_012.modifiers.new('Array', 'ARRAY')
_m.count = 1
_m.constant_offset_displace = (0.0, 0.0, 0.0)
_m.relative_offset_displace = (-1.0, 0.0, 0.0)
_m = ob_platformwall_012.modifiers.new('EdgeSplit', 'EDGE_SPLIT')
_m.split_angle = 0.5934
ob_platformwall_011.location = (50.0, -11.0, 0.0)
ob_platformwall_011.rotation_euler = (0.0, -0.0, 3.142)
ob_platformwall_011.lineart.crease_threshold = 0.0
_m = ob_platformwall_011.modifiers.new('Mirror', 'MIRROR')
_m.use_clip = True
_m = ob_platformwall_011.modifiers.new('Array', 'ARRAY')
_m.count = 1
_m.constant_offset_displace = (0.0, 0.0, 0.0)
_m.relative_offset_displace = (-1.0, 0.0, 0.0)
_m = ob_platformwall_011.modifiers.new('EdgeSplit', 'EDGE_SPLIT')
_m.split_angle = 0.5934
ob_platformwall_010.location = (65.0, -11.0, 0.0)
ob_platformwall_010.rotation_euler = (0.0, -0.0, 3.142)
ob_platformwall_010.lineart.crease_threshold = 0.0
_m = ob_platformwall_010.modifiers.new('Mirror', 'MIRROR')
_m.use_clip = True
_m = ob_platformwall_010.modifiers.new('Array', 'ARRAY')
_m.count = 1
_m.constant_offset_displace = (0.0, 0.0, 0.0)
_m.relative_offset_displace = (-1.0, 0.0, 0.0)
_m = ob_platformwall_010.modifiers.new('EdgeSplit', 'EDGE_SPLIT')
_m.split_angle = 0.5934
ob_platformwall_009.location = (60.0, -11.0, 0.0)
ob_platformwall_009.rotation_euler = (0.0, -0.0, 3.142)
ob_platformwall_009.lineart.crease_threshold = 0.0
_m = ob_platformwall_009.modifiers.new('Mirror', 'MIRROR')
_m.use_clip = True
_m = ob_platformwall_009.modifiers.new('Array', 'ARRAY')
_m.count = 1
_m.constant_offset_displace = (0.0, 0.0, 0.0)
_m.relative_offset_displace = (-1.0, 0.0, 0.0)
_m = ob_platformwall_009.modifiers.new('EdgeSplit', 'EDGE_SPLIT')
_m.split_angle = 0.5934
ob_platformwall_008.location = (55.0, -11.0, 0.0)
ob_platformwall_008.rotation_euler = (0.0, -0.0, 3.142)
ob_platformwall_008.lineart.crease_threshold = 0.0
_m = ob_platformwall_008.modifiers.new('Mirror', 'MIRROR')
_m.use_clip = True
_m = ob_platformwall_008.modifiers.new('Array', 'ARRAY')
_m.count = 1
_m.constant_offset_displace = (0.0, 0.0, 0.0)
_m.relative_offset_displace = (-1.0, 0.0, 0.0)
_m = ob_platformwall_008.modifiers.new('EdgeSplit', 'EDGE_SPLIT')
_m.split_angle = 0.5934
ob_platformwall_007.location = (25.0, -11.0, 0.0)
ob_platformwall_007.rotation_euler = (0.0, -0.0, 3.142)
ob_platformwall_007.lineart.crease_threshold = 0.0
_m = ob_platformwall_007.modifiers.new('Mirror', 'MIRROR')
_m.use_clip = True
_m = ob_platformwall_007.modifiers.new('Array', 'ARRAY')
_m.count = 1
_m.constant_offset_displace = (0.0, 0.0, 0.0)
_m.relative_offset_displace = (-1.0, 0.0, 0.0)
_m = ob_platformwall_007.modifiers.new('EdgeSplit', 'EDGE_SPLIT')
_m.split_angle = 0.5934
ob_platformwall_006.location = (30.0, -11.0, 0.0)
ob_platformwall_006.rotation_euler = (0.0, -0.0, 3.142)
ob_platformwall_006.lineart.crease_threshold = 0.0
_m = ob_platformwall_006.modifiers.new('Mirror', 'MIRROR')
_m.use_clip = True
_m = ob_platformwall_006.modifiers.new('Array', 'ARRAY')
_m.count = 1
_m.constant_offset_displace = (0.0, 0.0, 0.0)
_m.relative_offset_displace = (-1.0, 0.0, 0.0)
_m = ob_platformwall_006.modifiers.new('EdgeSplit', 'EDGE_SPLIT')
_m.split_angle = 0.5934
ob_platformwall_005.location = (35.0, -11.0, 0.0)
ob_platformwall_005.rotation_euler = (0.0, -0.0, 3.142)
ob_platformwall_005.lineart.crease_threshold = 0.0
_m = ob_platformwall_005.modifiers.new('Mirror', 'MIRROR')
_m.use_clip = True
_m = ob_platformwall_005.modifiers.new('Array', 'ARRAY')
_m.count = 1
_m.constant_offset_displace = (0.0, 0.0, 0.0)
_m.relative_offset_displace = (-1.0, 0.0, 0.0)
_m = ob_platformwall_005.modifiers.new('EdgeSplit', 'EDGE_SPLIT')
_m.split_angle = 0.5934
ob_platformwall_004.location = (20.0, -11.0, 0.0)
ob_platformwall_004.rotation_euler = (0.0, -0.0, 3.142)
ob_platformwall_004.lineart.crease_threshold = 0.0
_m = ob_platformwall_004.modifiers.new('Mirror', 'MIRROR')
_m.use_clip = True
_m = ob_platformwall_004.modifiers.new('Array', 'ARRAY')
_m.count = 1
_m.constant_offset_displace = (0.0, 0.0, 0.0)
_m.relative_offset_displace = (-1.0, 0.0, 0.0)
_m = ob_platformwall_004.modifiers.new('EdgeSplit', 'EDGE_SPLIT')
_m.split_angle = 0.5934
ob_platformwall_003.location = (15.0, -11.0, 0.0)
ob_platformwall_003.rotation_euler = (0.0, -0.0, 3.142)
ob_platformwall_003.lineart.crease_threshold = 0.0
_m = ob_platformwall_003.modifiers.new('Mirror', 'MIRROR')
_m.use_clip = True
_m = ob_platformwall_003.modifiers.new('Array', 'ARRAY')
_m.count = 1
_m.constant_offset_displace = (0.0, 0.0, 0.0)
_m.relative_offset_displace = (-1.0, 0.0, 0.0)
_m = ob_platformwall_003.modifiers.new('EdgeSplit', 'EDGE_SPLIT')
_m.split_angle = 0.5934
ob_platformwall_002.location = (10.0, -11.0, 0.0)
ob_platformwall_002.rotation_euler = (0.0, -0.0, 3.142)
ob_platformwall_002.lineart.crease_threshold = 0.0
_m = ob_platformwall_002.modifiers.new('Mirror', 'MIRROR')
_m.use_clip = True
_m = ob_platformwall_002.modifiers.new('Array', 'ARRAY')
_m.count = 1
_m.constant_offset_displace = (0.0, 0.0, 0.0)
_m.relative_offset_displace = (-1.0, 0.0, 0.0)
_m = ob_platformwall_002.modifiers.new('EdgeSplit', 'EDGE_SPLIT')
_m.split_angle = 0.5934
ob_platformwall_001.location = (-15.0, -11.0, 0.0)
ob_platformwall_001.rotation_euler = (0.0, -0.0, 3.142)
ob_platformwall_001.lineart.crease_threshold = 0.0
_m = ob_platformwall_001.modifiers.new('Mirror', 'MIRROR')
_m.use_clip = True
_m = ob_platformwall_001.modifiers.new('Array', 'ARRAY')
_m.count = 1
_m.constant_offset_displace = (0.0, 0.0, 0.0)
_m.relative_offset_displace = (-1.0, 0.0, 0.0)
_m = ob_platformwall_001.modifiers.new('EdgeSplit', 'EDGE_SPLIT')
_m.split_angle = 0.5934
ob_platfomrend1.location = (-17.5, -14.0, 0.0)
ob_platfomrend1.lineart.crease_threshold = 0.0
ob_platformdoorway.location = (0.0, -11.0, 0.0)
ob_platformdoorway.rotation_euler = (0.0, -0.0, 3.142)
ob_platformdoorway.hide_render = True
ob_platformdoorway.lineart.crease_threshold = 0.0
_m = ob_platformdoorway.modifiers.new('Mirror', 'MIRROR')
_m.use_clip = True
_m = ob_platformdoorway.modifiers.new('Array', 'ARRAY')
_m.count = 1
_m.constant_offset_displace = (0.0, 0.0, 0.0)
_m.relative_offset_displace = (-1.0, 0.0, 0.0)
_m = ob_platformdoorway.modifiers.new('EdgeSplit', 'EDGE_SPLIT')
_m.split_angle = 0.5934
ob_platformend2.location = (87.5, -14.0, 0.0)
ob_platformend2.lineart.crease_threshold = 0.0
ob_platformtracks.location = (5.0, -11.0, 0.0)
ob_platformtracks.lineart.crease_threshold = 0.0
_m = ob_platformtracks.modifiers.new('Mirror', 'MIRROR')
_m.use_clip = True
ob_platformtraintracks.location = (-25.0, -18.0, -2.0)
ob_platformtraintracks.rotation_euler = (0.0, -0.0, 1.571)
ob_platformtraintracks.lineart.crease_threshold = 0.0
_m = ob_platformtraintracks.modifiers.new('Mirror', 'MIRROR')
_m.use_clip = True
_m = ob_platformtraintracks.modifiers.new('Array', 'ARRAY')
_m.count = 6
_m.constant_offset_displace = (0.0, 0.0, 0.0)
_m.relative_offset_displace = (0.0, -1.0, 0.0)
ob_platformwall.location = (-10.0, -11.0, 0.0)
ob_platformwall.rotation_euler = (0.0, -0.0, 3.142)
ob_platformwall.lineart.crease_threshold = 0.0
_m = ob_platformwall.modifiers.new('Mirror', 'MIRROR')
_m.use_clip = True
_m = ob_platformwall.modifiers.new('Array', 'ARRAY')
_m.count = 1
_m.constant_offset_displace = (0.0, 0.0, 0.0)
_m.relative_offset_displace = (-1.0, 0.0, 0.0)
_m = ob_platformwall.modifiers.new('EdgeSplit', 'EDGE_SPLIT')
_m.split_angle = 0.5934
ob_platformceiling.location = (87.5, -4.0, 0.0)
ob_platformceiling.lineart.crease_threshold = 0.0
_m = ob_platformceiling.modifiers.new('Mirror', 'MIRROR')
_m.use_axis = (False, True, False)
_m = ob_platformceiling.modifiers.new('Array', 'ARRAY')
_m.count = 35
_m.constant_offset_displace = (0.0, 0.0, 0.0)
_m.relative_offset_displace = (-1.0, 0.0, 0.0)
ob_platformcorridor.location = (0.0, 20.0, 0.0)
ob_platformcorridor.lineart.crease_threshold = 0.0
_m = ob_platformcorridor.modifiers.new('Mirror', 'MIRROR')
_m.use_clip = True
_m = ob_platformcorridor.modifiers.new('Array', 'ARRAY')
_m.count = 50
_m.constant_offset_displace = (0.0, 0.0, 0.0)
_m.relative_offset_displace = (0.0, -1.0, 0.0)

# ---- collection membership
col_collection_1.objects.link(ob_platformtracks_006)
col_collection_1.objects.link(ob_platformtracks_005)
col_collection_1.objects.link(ob_platformtracks_004)
col_collection_1.objects.link(ob_platformtracks_003)
col_collection_1.objects.link(ob_platformtracks_002)
col_collection_1.objects.link(ob_platformtracks_001)
col_collection_1.objects.link(ob_platformwall_017)
col_collection_1.objects.link(ob_platformwall_016)
col_collection_1.objects.link(ob_platformwall_015)
col_collection_1.objects.link(ob_platformwall_014)
col_collection_1.objects.link(ob_platformwall_013)
col_collection_1.objects.link(ob_platformwall_012)
col_collection_1.objects.link(ob_platformwall_011)
col_collection_1.objects.link(ob_platformwall_010)
col_collection_1.objects.link(ob_platformwall_009)
col_collection_1.objects.link(ob_platformwall_008)
col_collection_1.objects.link(ob_platformwall_007)
col_collection_1.objects.link(ob_platformwall_006)
col_collection_1.objects.link(ob_platformwall_005)
col_collection_1.objects.link(ob_platformwall_004)
col_collection_1.objects.link(ob_platformwall_003)
col_collection_1.objects.link(ob_platformwall_002)
col_collection_1.objects.link(ob_platformwall_001)
col_collection_1.objects.link(ob_platfomrend1)
col_collection_1.objects.link(ob_platformdoorway)
col_collection_1.objects.link(ob_platformend2)
col_collection_1.objects.link(ob_platformtracks)
col_collection_1.objects.link(ob_platformtraintracks)
col_collection_1.objects.link(ob_platformwall)
col_collection_1.objects.link(ob_platformceiling)
col_collection_1.objects.link(ob_platformcorridor)

# ---- scene / render settings (as saved in the file)
scene.frame_start = 1; scene.frame_end = 250; scene.frame_set(1)
scene.render.engine = 'BLENDER_EEVEE_NEXT'
scene.render.resolution_percentage = 50
scene.render.dither_intensity = 0.0
scene.cycles.use_denoising = False
scene.cycles.samples = 10
scene.cycles.sampling_pattern = 'TABULATED_SOBOL'
scene.cycles.light_sampling_threshold = 0.0
scene.cycles.use_adaptive_sampling = False
scene.cycles.use_light_tree = False
scene.cycles.blur_glossy = 0.0
scene.cycles.pixel_filter_type = 'GAUSSIAN'
scene.cycles.sample_clamp_indirect = 0.0
scene.view_settings.view_transform = 'Standard'
bpy.context.view_layer.update()

# ---- added for rendering (the .blend has no active camera and no usable light): camera, sun
cam_auto = bpy.data.cameras.new('AutoCamera')
cam_auto.lens = 50.0
cam_auto.sensor_width = 36.0
cam_auto.clip_end = 2176.34
ob_auto_camera = bpy.data.objects.new('AutoCamera', cam_auto)
scene.collection.objects.link(ob_auto_camera)
ob_auto_camera.location = (161.009, -150.56, 104.207)
ob_auto_camera.rotation_euler = (1.09748, -7.21219e-08, 0.694738)
scene.camera = ob_auto_camera
light_auto_sun = bpy.data.lights.new('AutoSun', 'SUN')
light_auto_sun.energy = 3.0
light_auto_sun.angle = 0.0523599
ob_auto_sun = bpy.data.objects.new('AutoSun', light_auto_sun)
scene.collection.objects.link(ob_auto_sun)
ob_auto_sun.rotation_euler = (0.872665, 0.174533, 0.523599)
bpy.context.view_layer.update()
